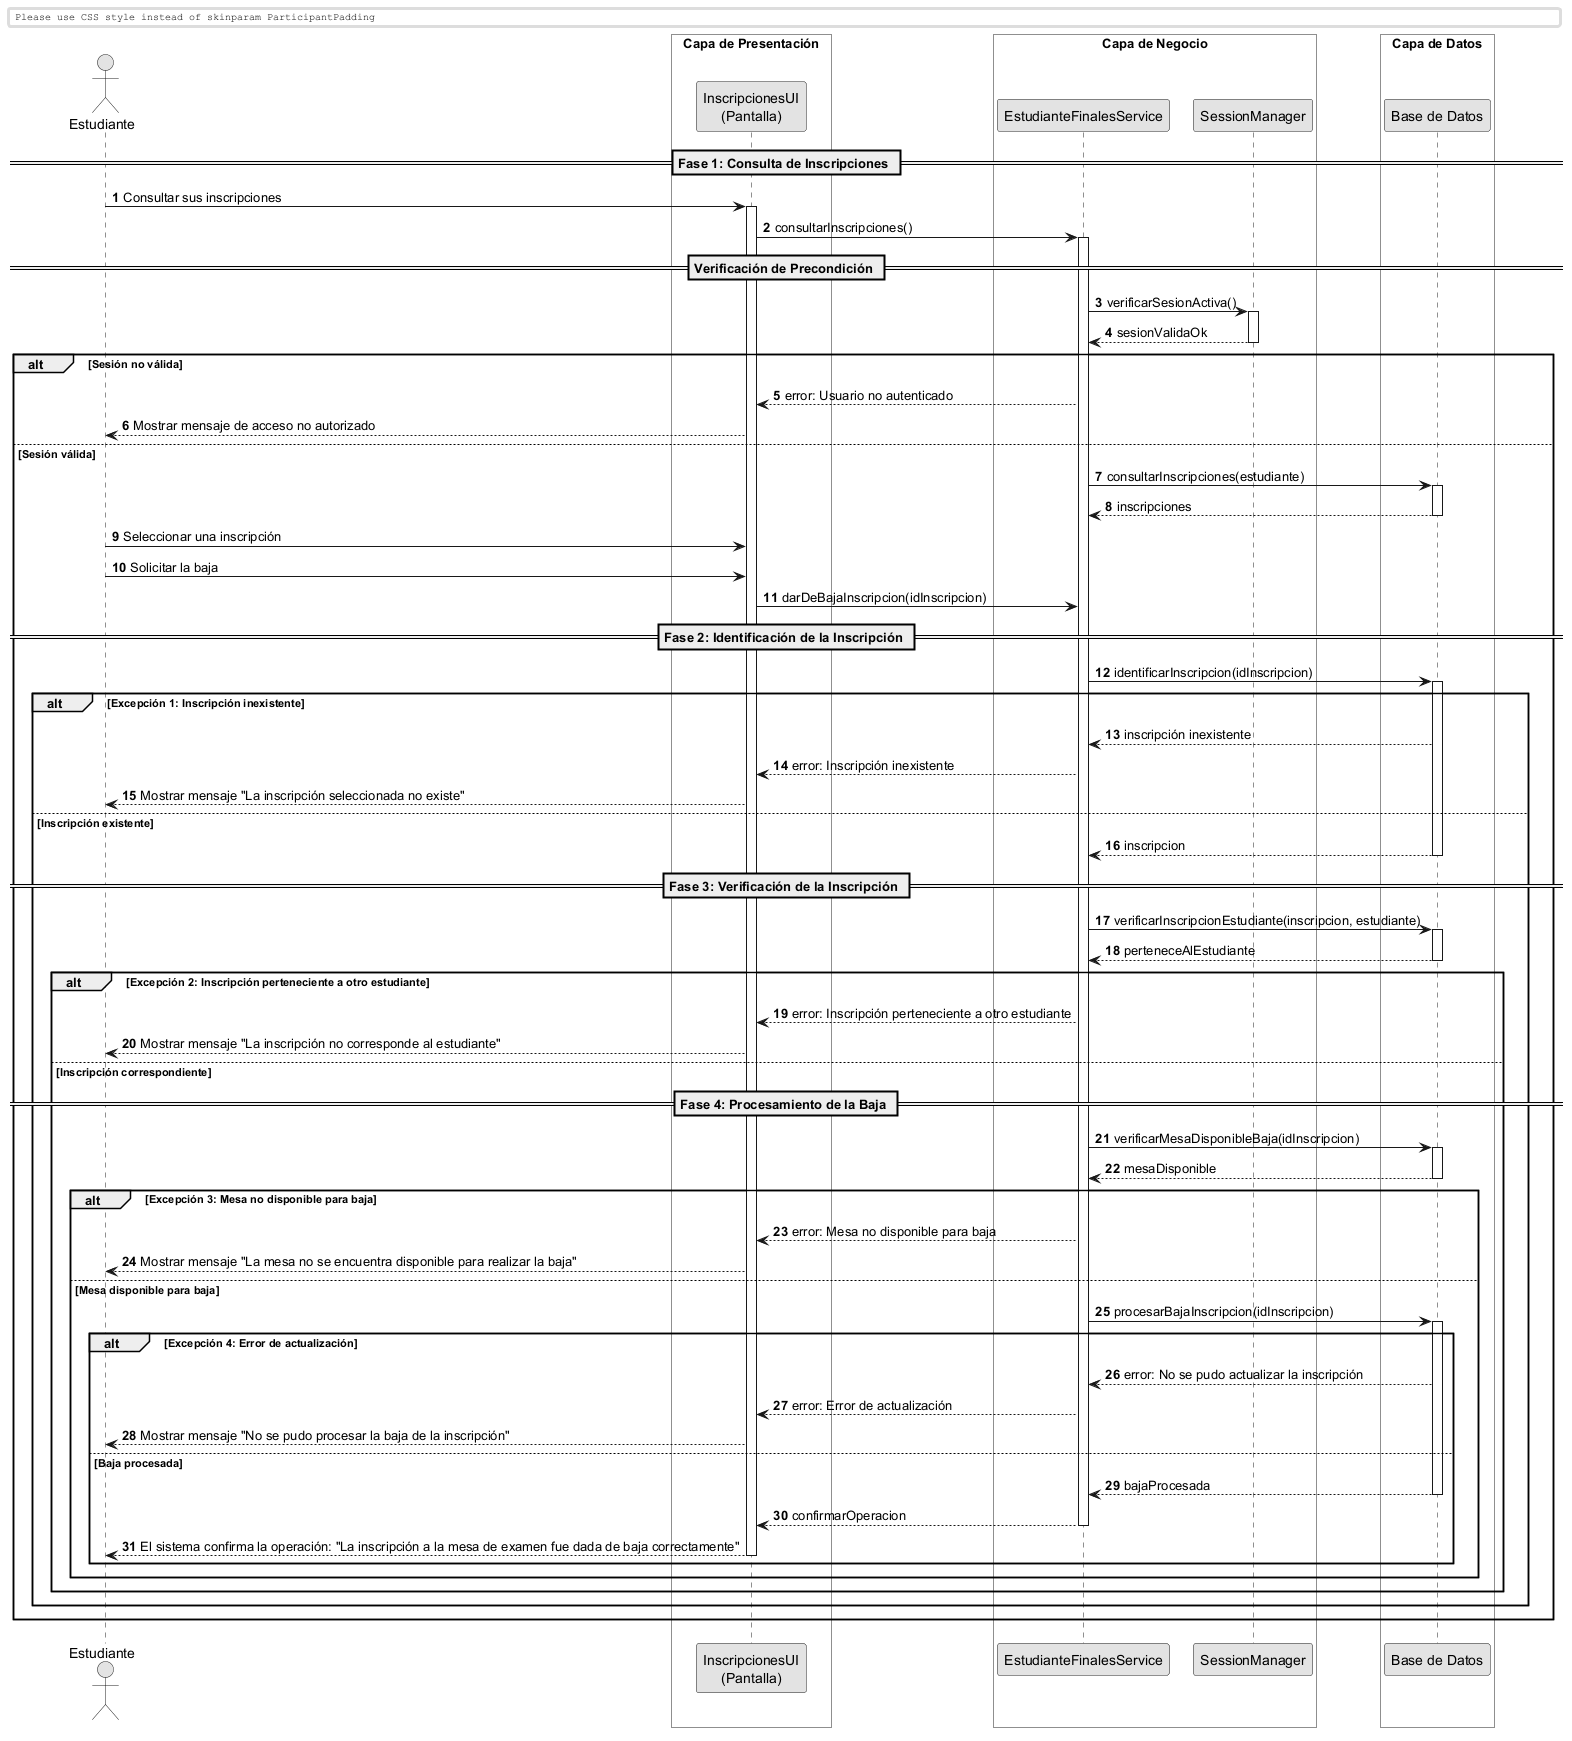

The diagram above was rendered by PlantUML. Its source (embedded in the PNG):
@startuml
skinparam monochrome true
skinparam shadowlighting false

<style>
  box {
    BackgroundColor transparent
  }
</style>

autonumber
skinparam BoxPadding 10
skinparam ParticipantPadding 12

actor "Estudiante" as Actor

box "Capa de Presentación" 
    participant "InscripcionesUI\n(Pantalla)" as UI
end box

box "Capa de Negocio" 
    participant "EstudianteFinalesService" as Service
    participant "SessionManager" as Session
end box

box "Capa de Datos" 
    participant "Base de Datos" as DB
end box


== Fase 1: Consulta de Inscripciones ==

Actor -> UI: Consultar sus inscripciones
activate UI

UI -> Service: consultarInscripciones()
activate Service

== Verificación de Precondición ==

Service -> Session: verificarSesionActiva()
activate Session
return sesionValidaOk

alt Sesión no válida

    Service --> UI: error: Usuario no autenticado
    UI --> Actor: Mostrar mensaje de acceso no autorizado

else Sesión válida

    Service -> DB: consultarInscripciones(estudiante)
    activate DB
    return inscripciones

    Actor -> UI: Seleccionar una inscripción
    Actor -> UI: Solicitar la baja

    UI -> Service: darDeBajaInscripcion(idInscripcion)

    == Fase 2: Identificación de la Inscripción ==

    Service -> DB: identificarInscripcion(idInscripcion)
    activate DB

    alt Excepción 1: Inscripción inexistente

        DB --> Service: inscripción inexistente
        Service --> UI: error: Inscripción inexistente
        UI --> Actor: Mostrar mensaje "La inscripción seleccionada no existe"

    else Inscripción existente

        return inscripcion

        == Fase 3: Verificación de la Inscripción ==

        Service -> DB: verificarInscripcionEstudiante(inscripcion, estudiante)
        activate DB
        return perteneceAlEstudiante

        alt Excepción 2: Inscripción perteneciente a otro estudiante

            Service --> UI: error: Inscripción perteneciente a otro estudiante
            UI --> Actor: Mostrar mensaje "La inscripción no corresponde al estudiante"

        else Inscripción correspondiente

            == Fase 4: Procesamiento de la Baja ==

            Service -> DB: verificarMesaDisponibleBaja(idInscripcion)
            activate DB
            return mesaDisponible

            alt Excepción 3: Mesa no disponible para baja

                Service --> UI: error: Mesa no disponible para baja
                UI --> Actor: Mostrar mensaje "La mesa no se encuentra disponible para realizar la baja"

            else Mesa disponible para baja

                Service -> DB: procesarBajaInscripcion(idInscripcion)
                activate DB

                alt Excepción 4: Error de actualización

                    DB --> Service: error: No se pudo actualizar la inscripción
                    Service --> UI: error: Error de actualización
                    UI --> Actor: Mostrar mensaje "No se pudo procesar la baja de la inscripción"

                else Baja procesada

                    return bajaProcesada

                    Service --> UI: confirmarOperacion
                    deactivate Service

                    UI --> Actor: El sistema confirma la operación: "La inscripción a la mesa de examen fue dada de baja correctamente"
                    deactivate UI

                end
            end
        end
    end
end

@enduml